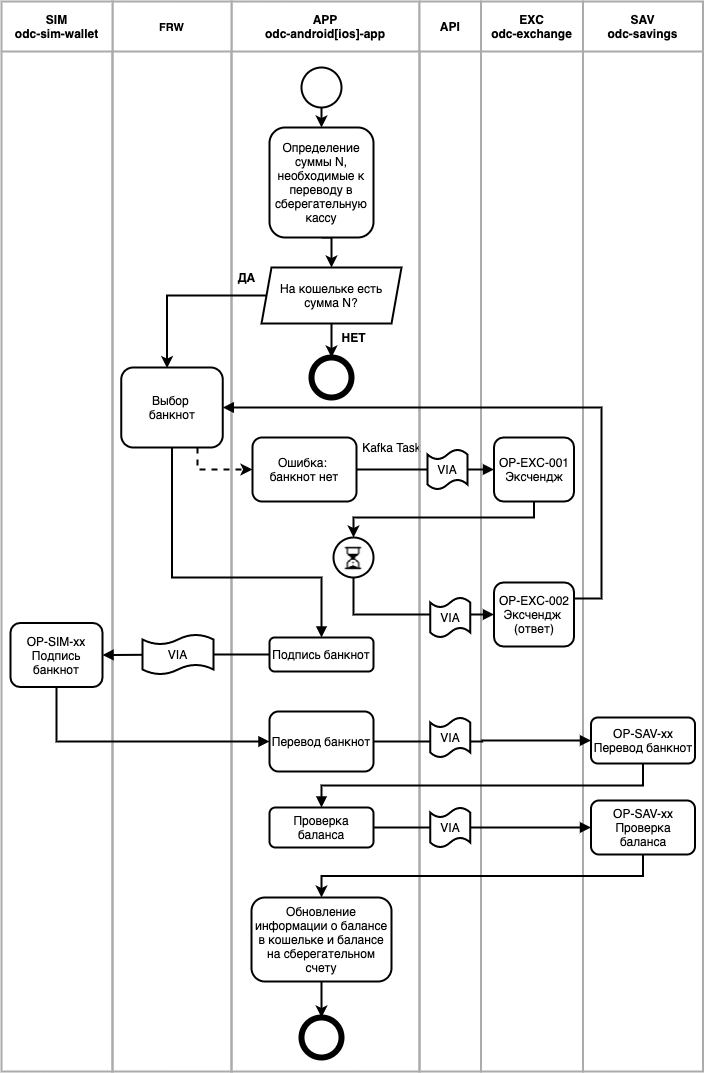

The diagram above was exported from draw.io. Its source (the exported page's mxGraphModel, read from the mxfile embedded in the PNG):
<mxGraphModel dx="788" dy="541" grid="1" gridSize="10" guides="1" tooltips="1" connect="1" arrows="1" fold="1" page="1" pageScale="1" pageWidth="827" pageHeight="1169" math="0" shadow="0">
  <root>
    <mxCell id="0" />
    <mxCell id="1" parent="0" />
    <mxCell id="KNjwiJUt0L8bClLNH3UJ-11" value="APP&#10;odc-android[ios]-app" style="swimlane;rounded=0;strokeWidth=2;startSize=50;strokeColor=#ABABAB;" parent="1" vertex="1">
      <mxGeometry x="370" y="4" width="188" height="1070" as="geometry">
        <mxRectangle x="370" y="4" width="150" height="50" as="alternateBounds" />
      </mxGeometry>
    </mxCell>
    <mxCell id="KNjwiJUt0L8bClLNH3UJ-19" style="edgeStyle=orthogonalEdgeStyle;rounded=0;orthogonalLoop=1;jettySize=auto;html=1;exitX=0.5;exitY=1;exitDx=0;exitDy=0;entryX=0.5;entryY=0;entryDx=0;entryDy=0;strokeWidth=2;" parent="KNjwiJUt0L8bClLNH3UJ-11" source="KNjwiJUt0L8bClLNH3UJ-12" target="KNjwiJUt0L8bClLNH3UJ-14" edge="1">
      <mxGeometry relative="1" as="geometry" />
    </mxCell>
    <mxCell id="KNjwiJUt0L8bClLNH3UJ-12" value="" style="ellipse;whiteSpace=wrap;html=1;aspect=fixed;rounded=0;strokeWidth=2;" parent="KNjwiJUt0L8bClLNH3UJ-11" vertex="1">
      <mxGeometry x="70" y="66" width="40" height="40" as="geometry" />
    </mxCell>
    <mxCell id="xIgBfrjEvkG0Zq9fjS99-21" style="edgeStyle=orthogonalEdgeStyle;rounded=0;orthogonalLoop=1;jettySize=auto;html=1;exitX=0.5;exitY=1;exitDx=0;exitDy=0;entryX=0.5;entryY=0;entryDx=0;entryDy=0;strokeWidth=2;" edge="1" parent="KNjwiJUt0L8bClLNH3UJ-11" source="KNjwiJUt0L8bClLNH3UJ-14" target="xIgBfrjEvkG0Zq9fjS99-22">
      <mxGeometry relative="1" as="geometry">
        <mxPoint x="90.00000000000023" y="256" as="targetPoint" />
      </mxGeometry>
    </mxCell>
    <mxCell id="KNjwiJUt0L8bClLNH3UJ-14" value="Определение суммы N, необходимые к переводу в сберегательную кассу" style="rounded=1;whiteSpace=wrap;html=1;strokeWidth=2;" parent="KNjwiJUt0L8bClLNH3UJ-11" vertex="1">
      <mxGeometry x="38" y="126" width="104" height="110" as="geometry" />
    </mxCell>
    <mxCell id="KNjwiJUt0L8bClLNH3UJ-33" value="Ошибка: &lt;br&gt;банкнот нет" style="rounded=1;whiteSpace=wrap;html=1;strokeWidth=2;" parent="KNjwiJUt0L8bClLNH3UJ-11" vertex="1">
      <mxGeometry x="21" y="436" width="104" height="64" as="geometry" />
    </mxCell>
    <mxCell id="KNjwiJUt0L8bClLNH3UJ-39" value="Подпись банкнот" style="rounded=1;whiteSpace=wrap;html=1;strokeWidth=2;" parent="KNjwiJUt0L8bClLNH3UJ-11" vertex="1">
      <mxGeometry x="38" y="636" width="104" height="34" as="geometry" />
    </mxCell>
    <mxCell id="KNjwiJUt0L8bClLNH3UJ-121" value="" style="ellipse;whiteSpace=wrap;html=1;aspect=fixed;rounded=0;strokeWidth=6;" parent="KNjwiJUt0L8bClLNH3UJ-11" vertex="1">
      <mxGeometry x="70" y="1016" width="40" height="40" as="geometry" />
    </mxCell>
    <mxCell id="xIgBfrjEvkG0Zq9fjS99-29" style="edgeStyle=orthogonalEdgeStyle;rounded=0;orthogonalLoop=1;jettySize=auto;html=1;exitX=0.5;exitY=1;exitDx=0;exitDy=0;entryX=0.5;entryY=0;entryDx=0;entryDy=0;fontSize=11;strokeWidth=2;" edge="1" parent="KNjwiJUt0L8bClLNH3UJ-11" source="xIgBfrjEvkG0Zq9fjS99-22" target="xIgBfrjEvkG0Zq9fjS99-23">
      <mxGeometry relative="1" as="geometry" />
    </mxCell>
    <mxCell id="xIgBfrjEvkG0Zq9fjS99-22" value="На кошельке есть сумма N?" style="shape=parallelogram;perimeter=parallelogramPerimeter;whiteSpace=wrap;html=1;fixedSize=1;verticalAlign=middle;strokeWidth=2;size=9.999999999999773;" vertex="1" parent="KNjwiJUt0L8bClLNH3UJ-11">
      <mxGeometry x="30" y="266" width="140" height="56" as="geometry" />
    </mxCell>
    <mxCell id="xIgBfrjEvkG0Zq9fjS99-23" value="" style="ellipse;whiteSpace=wrap;html=1;aspect=fixed;rounded=0;strokeWidth=6;" vertex="1" parent="KNjwiJUt0L8bClLNH3UJ-11">
      <mxGeometry x="80" y="356" width="40" height="40" as="geometry" />
    </mxCell>
    <mxCell id="xIgBfrjEvkG0Zq9fjS99-26" value="&lt;b&gt;НЕТ&lt;/b&gt;" style="text;html=1;align=center;verticalAlign=middle;resizable=0;points=[];autosize=1;strokeColor=none;fillColor=none;" vertex="1" parent="KNjwiJUt0L8bClLNH3UJ-11">
      <mxGeometry x="102" y="326" width="40" height="20" as="geometry" />
    </mxCell>
    <mxCell id="xIgBfrjEvkG0Zq9fjS99-28" value="&lt;b&gt;ДА&lt;/b&gt;" style="text;html=1;align=center;verticalAlign=middle;resizable=0;points=[];autosize=1;strokeColor=none;fillColor=none;" vertex="1" parent="KNjwiJUt0L8bClLNH3UJ-11">
      <mxGeometry y="266" width="30" height="20" as="geometry" />
    </mxCell>
    <mxCell id="KNjwiJUt0L8bClLNH3UJ-111" value="Kafka Task" style="text;html=1;align=center;verticalAlign=middle;resizable=0;points=[];autosize=1;strokeColor=none;fillColor=none;" parent="KNjwiJUt0L8bClLNH3UJ-11" vertex="1">
      <mxGeometry x="125" y="436" width="70" height="20" as="geometry" />
    </mxCell>
    <mxCell id="KNjwiJUt0L8bClLNH3UJ-46" value="" style="ellipse;whiteSpace=wrap;html=1;aspect=fixed;rounded=0;strokeWidth=2;" parent="KNjwiJUt0L8bClLNH3UJ-11" vertex="1">
      <mxGeometry x="102.00000000000006" y="536" width="40" height="40" as="geometry" />
    </mxCell>
    <mxCell id="KNjwiJUt0L8bClLNH3UJ-47" value="" style="shape=image;verticalLabelPosition=bottom;labelBackgroundColor=#ffffff;verticalAlign=top;aspect=fixed;imageAspect=0;image=https://clipartart.com/images/sand-clock-clipart-6.jpg;" parent="KNjwiJUt0L8bClLNH3UJ-11" vertex="1">
      <mxGeometry x="111.57999999999998" y="544.99" width="20.84" height="24.03" as="geometry" />
    </mxCell>
    <mxCell id="xIgBfrjEvkG0Zq9fjS99-12" value="Перевод банкнот" style="rounded=1;whiteSpace=wrap;html=1;strokeWidth=2;" vertex="1" parent="KNjwiJUt0L8bClLNH3UJ-11">
      <mxGeometry x="38" y="710" width="104" height="60" as="geometry" />
    </mxCell>
    <mxCell id="KNjwiJUt0L8bClLNH3UJ-58" value="Проверка баланса" style="rounded=1;whiteSpace=wrap;html=1;strokeWidth=2;" parent="KNjwiJUt0L8bClLNH3UJ-11" vertex="1">
      <mxGeometry x="38" y="806" width="104" height="40" as="geometry" />
    </mxCell>
    <mxCell id="xIgBfrjEvkG0Zq9fjS99-80" value="" style="edgeStyle=orthogonalEdgeStyle;rounded=0;orthogonalLoop=1;jettySize=auto;html=1;fontSize=11;startArrow=none;startFill=0;endArrow=classic;endFill=1;strokeWidth=2;" edge="1" parent="KNjwiJUt0L8bClLNH3UJ-11" source="KNjwiJUt0L8bClLNH3UJ-123" target="KNjwiJUt0L8bClLNH3UJ-121">
      <mxGeometry relative="1" as="geometry" />
    </mxCell>
    <mxCell id="KNjwiJUt0L8bClLNH3UJ-123" value="Обновление информации о балансе в кошельке и балансе на сберегательном счету" style="rounded=1;whiteSpace=wrap;html=1;strokeWidth=2;arcSize=16;" parent="KNjwiJUt0L8bClLNH3UJ-11" vertex="1">
      <mxGeometry x="20" y="896" width="140" height="84" as="geometry" />
    </mxCell>
    <mxCell id="KNjwiJUt0L8bClLNH3UJ-16" value="FRW" style="swimlane;rounded=0;strokeWidth=2;startSize=50;strokeColor=#ABABAB;verticalAlign=middle;fontSize=11;" parent="1" vertex="1">
      <mxGeometry x="251" y="4" width="119" height="1070" as="geometry" />
    </mxCell>
    <mxCell id="KNjwiJUt0L8bClLNH3UJ-25" value="Выбор &lt;br&gt;банкнот" style="rounded=1;whiteSpace=wrap;html=1;strokeWidth=2;" parent="KNjwiJUt0L8bClLNH3UJ-16" vertex="1">
      <mxGeometry x="8.75" y="366" width="101.5" height="80" as="geometry" />
    </mxCell>
    <mxCell id="KNjwiJUt0L8bClLNH3UJ-17" value="SIM&#10;odc-sim-wallet" style="swimlane;rounded=0;strokeWidth=2;startSize=50;strokeColor=#ABABAB;verticalAlign=middle;" parent="1" vertex="1">
      <mxGeometry x="140" y="4" width="111" height="1070" as="geometry" />
    </mxCell>
    <mxCell id="xIgBfrjEvkG0Zq9fjS99-55" value="OP-SIM-xx&lt;br&gt;Подпись банкнот" style="rounded=1;whiteSpace=wrap;html=1;strokeWidth=2;" vertex="1" parent="KNjwiJUt0L8bClLNH3UJ-17">
      <mxGeometry x="9" y="621.5" width="92" height="64" as="geometry" />
    </mxCell>
    <mxCell id="KNjwiJUt0L8bClLNH3UJ-92" value="API" style="swimlane;rounded=0;strokeWidth=2;startSize=50;strokeColor=#ABABAB;" parent="1" vertex="1">
      <mxGeometry x="558" y="4" width="61.5" height="1070" as="geometry" />
    </mxCell>
    <mxCell id="KNjwiJUt0L8bClLNH3UJ-103" style="edgeStyle=orthogonalEdgeStyle;rounded=0;orthogonalLoop=1;jettySize=auto;html=1;entryX=0;entryY=0.5;entryDx=0;entryDy=0;startArrow=none;startFill=0;endArrow=classic;endFill=1;strokeWidth=2;" parent="KNjwiJUt0L8bClLNH3UJ-92" edge="1">
      <mxGeometry relative="1" as="geometry">
        <Array as="points">
          <mxPoint x="-31" y="810" />
          <mxPoint x="-31" y="615" />
        </Array>
        <mxPoint x="25.5" y="810" as="sourcePoint" />
      </mxGeometry>
    </mxCell>
    <mxCell id="xIgBfrjEvkG0Zq9fjS99-7" value="EXC&#10;odc-exchange" style="swimlane;rounded=0;strokeWidth=2;startSize=50;strokeColor=#ABABAB;" vertex="1" parent="1">
      <mxGeometry x="619.5" y="4" width="102" height="1070" as="geometry" />
    </mxCell>
    <mxCell id="xIgBfrjEvkG0Zq9fjS99-8" style="edgeStyle=orthogonalEdgeStyle;rounded=0;orthogonalLoop=1;jettySize=auto;html=1;entryX=0;entryY=0.5;entryDx=0;entryDy=0;startArrow=none;startFill=0;endArrow=classic;endFill=1;strokeWidth=2;" edge="1" parent="xIgBfrjEvkG0Zq9fjS99-7">
      <mxGeometry relative="1" as="geometry">
        <Array as="points">
          <mxPoint x="-31" y="810" />
          <mxPoint x="-31" y="615" />
        </Array>
        <mxPoint x="25.5" y="810" as="sourcePoint" />
      </mxGeometry>
    </mxCell>
    <mxCell id="xIgBfrjEvkG0Zq9fjS99-32" value="OP-EXC-001&lt;br&gt;Эксчендж" style="rounded=1;whiteSpace=wrap;html=1;strokeWidth=2;" vertex="1" parent="xIgBfrjEvkG0Zq9fjS99-7">
      <mxGeometry x="13" y="436" width="80" height="64" as="geometry" />
    </mxCell>
    <mxCell id="xIgBfrjEvkG0Zq9fjS99-43" value="OP-EXC-002&lt;br&gt;Эксчендж&amp;nbsp;&lt;br&gt;(ответ)" style="rounded=1;whiteSpace=wrap;html=1;strokeWidth=2;" vertex="1" parent="xIgBfrjEvkG0Zq9fjS99-7">
      <mxGeometry x="13" y="581" width="80" height="64" as="geometry" />
    </mxCell>
    <mxCell id="xIgBfrjEvkG0Zq9fjS99-13" value="SAV&#10;odc-savings" style="swimlane;rounded=0;strokeWidth=2;startSize=50;strokeColor=#ABABAB;" vertex="1" parent="1">
      <mxGeometry x="721.5" y="4" width="120" height="1070" as="geometry" />
    </mxCell>
    <mxCell id="xIgBfrjEvkG0Zq9fjS99-14" style="edgeStyle=orthogonalEdgeStyle;rounded=0;orthogonalLoop=1;jettySize=auto;html=1;entryX=0;entryY=0.5;entryDx=0;entryDy=0;startArrow=none;startFill=0;endArrow=classic;endFill=1;strokeWidth=2;" edge="1" parent="xIgBfrjEvkG0Zq9fjS99-13">
      <mxGeometry relative="1" as="geometry">
        <Array as="points">
          <mxPoint x="-31" y="810" />
          <mxPoint x="-31" y="615" />
        </Array>
        <mxPoint x="25.5" y="810" as="sourcePoint" />
      </mxGeometry>
    </mxCell>
    <mxCell id="KNjwiJUt0L8bClLNH3UJ-91" value="OP-SAV-xx&lt;br&gt;Перевод банкнот" style="rounded=1;whiteSpace=wrap;html=1;strokeWidth=2;" parent="xIgBfrjEvkG0Zq9fjS99-13" vertex="1">
      <mxGeometry x="8" y="716" width="104" height="46" as="geometry" />
    </mxCell>
    <mxCell id="xIgBfrjEvkG0Zq9fjS99-74" value="OP-SAV-xx&lt;br&gt;Проверка баланса" style="rounded=1;whiteSpace=wrap;html=1;strokeWidth=2;" vertex="1" parent="xIgBfrjEvkG0Zq9fjS99-13">
      <mxGeometry x="8" y="799" width="104" height="54" as="geometry" />
    </mxCell>
    <mxCell id="xIgBfrjEvkG0Zq9fjS99-27" style="edgeStyle=orthogonalEdgeStyle;rounded=0;orthogonalLoop=1;jettySize=auto;html=1;exitX=0;exitY=0.5;exitDx=0;exitDy=0;entryX=0.451;entryY=0.008;entryDx=0;entryDy=0;strokeWidth=2;entryPerimeter=0;" edge="1" parent="1" source="xIgBfrjEvkG0Zq9fjS99-22" target="KNjwiJUt0L8bClLNH3UJ-25">
      <mxGeometry relative="1" as="geometry" />
    </mxCell>
    <mxCell id="xIgBfrjEvkG0Zq9fjS99-30" style="edgeStyle=orthogonalEdgeStyle;rounded=0;orthogonalLoop=1;jettySize=auto;html=1;exitX=0.75;exitY=1;exitDx=0;exitDy=0;entryX=0;entryY=0.5;entryDx=0;entryDy=0;fontSize=11;strokeWidth=2;dashed=1;" edge="1" parent="1" source="KNjwiJUt0L8bClLNH3UJ-25" target="KNjwiJUt0L8bClLNH3UJ-33">
      <mxGeometry relative="1" as="geometry" />
    </mxCell>
    <mxCell id="xIgBfrjEvkG0Zq9fjS99-53" style="edgeStyle=orthogonalEdgeStyle;rounded=0;orthogonalLoop=1;jettySize=auto;html=1;exitX=1;exitY=0.25;exitDx=0;exitDy=0;entryX=1;entryY=0.5;entryDx=0;entryDy=0;fontSize=11;startArrow=none;startFill=0;endArrow=block;endFill=1;strokeWidth=2;" edge="1" parent="1" source="xIgBfrjEvkG0Zq9fjS99-43" target="KNjwiJUt0L8bClLNH3UJ-25">
      <mxGeometry relative="1" as="geometry">
        <Array as="points">
          <mxPoint x="740" y="601" />
          <mxPoint x="740" y="410" />
        </Array>
      </mxGeometry>
    </mxCell>
    <mxCell id="xIgBfrjEvkG0Zq9fjS99-54" style="edgeStyle=orthogonalEdgeStyle;rounded=0;orthogonalLoop=1;jettySize=auto;html=1;exitX=0.5;exitY=1;exitDx=0;exitDy=0;entryX=0.5;entryY=0;entryDx=0;entryDy=0;fontSize=11;startArrow=none;startFill=0;endArrow=block;endFill=1;strokeWidth=2;" edge="1" parent="1" source="KNjwiJUt0L8bClLNH3UJ-25" target="KNjwiJUt0L8bClLNH3UJ-39">
      <mxGeometry relative="1" as="geometry">
        <Array as="points">
          <mxPoint x="311" y="580" />
          <mxPoint x="460" y="580" />
        </Array>
      </mxGeometry>
    </mxCell>
    <mxCell id="xIgBfrjEvkG0Zq9fjS99-58" style="edgeStyle=orthogonalEdgeStyle;rounded=0;orthogonalLoop=1;jettySize=auto;html=1;exitX=0.5;exitY=1;exitDx=0;exitDy=0;entryX=0;entryY=0.5;entryDx=0;entryDy=0;fontSize=11;startArrow=none;startFill=0;endArrow=block;endFill=1;strokeWidth=2;" edge="1" parent="1" source="xIgBfrjEvkG0Zq9fjS99-55" target="xIgBfrjEvkG0Zq9fjS99-12">
      <mxGeometry relative="1" as="geometry" />
    </mxCell>
    <mxCell id="xIgBfrjEvkG0Zq9fjS99-64" style="edgeStyle=orthogonalEdgeStyle;rounded=0;orthogonalLoop=1;jettySize=auto;html=1;exitX=0.5;exitY=1;exitDx=0;exitDy=0;entryX=0;entryY=0.5;entryDx=0;entryDy=0;fontSize=11;startArrow=none;startFill=0;endArrow=block;endFill=1;strokeWidth=2;" edge="1" parent="1" source="KNjwiJUt0L8bClLNH3UJ-46" target="xIgBfrjEvkG0Zq9fjS99-43">
      <mxGeometry relative="1" as="geometry" />
    </mxCell>
    <mxCell id="xIgBfrjEvkG0Zq9fjS99-65" value="VIA" style="shape=tape;whiteSpace=wrap;html=1;rounded=0;strokeColor=#000000;strokeWidth=2;verticalAlign=middle;size=0.25;" vertex="1" parent="1">
      <mxGeometry x="568.75" y="600" width="40" height="40" as="geometry" />
    </mxCell>
    <mxCell id="xIgBfrjEvkG0Zq9fjS99-66" style="edgeStyle=orthogonalEdgeStyle;rounded=0;orthogonalLoop=1;jettySize=auto;html=1;exitX=1;exitY=0.5;exitDx=0;exitDy=0;entryX=0;entryY=0.5;entryDx=0;entryDy=0;fontSize=11;startArrow=none;startFill=0;endArrow=block;endFill=1;strokeWidth=2;" edge="1" parent="1" source="KNjwiJUt0L8bClLNH3UJ-33" target="xIgBfrjEvkG0Zq9fjS99-32">
      <mxGeometry relative="1" as="geometry" />
    </mxCell>
    <mxCell id="xIgBfrjEvkG0Zq9fjS99-67" value="VIA" style="shape=tape;whiteSpace=wrap;html=1;rounded=0;strokeColor=#000000;strokeWidth=2;verticalAlign=middle;size=0.25;" vertex="1" parent="1">
      <mxGeometry x="566" y="452" width="40" height="40" as="geometry" />
    </mxCell>
    <mxCell id="xIgBfrjEvkG0Zq9fjS99-68" style="edgeStyle=orthogonalEdgeStyle;rounded=0;orthogonalLoop=1;jettySize=auto;html=1;exitX=0;exitY=0.5;exitDx=0;exitDy=0;fontSize=11;startArrow=none;startFill=0;endArrow=block;endFill=1;strokeWidth=2;" edge="1" parent="1" source="KNjwiJUt0L8bClLNH3UJ-39" target="xIgBfrjEvkG0Zq9fjS99-55">
      <mxGeometry relative="1" as="geometry" />
    </mxCell>
    <mxCell id="xIgBfrjEvkG0Zq9fjS99-69" value="VIA" style="shape=tape;whiteSpace=wrap;html=1;rounded=0;strokeColor=#000000;strokeWidth=2;verticalAlign=middle;size=0.25;" vertex="1" parent="1">
      <mxGeometry x="281" y="637" width="71" height="40" as="geometry" />
    </mxCell>
    <mxCell id="xIgBfrjEvkG0Zq9fjS99-71" style="edgeStyle=orthogonalEdgeStyle;rounded=0;orthogonalLoop=1;jettySize=auto;html=1;exitX=1;exitY=0.5;exitDx=0;exitDy=0;entryX=0;entryY=0.5;entryDx=0;entryDy=0;fontSize=11;startArrow=none;startFill=0;endArrow=block;endFill=1;strokeWidth=2;" edge="1" parent="1" source="xIgBfrjEvkG0Zq9fjS99-12" target="KNjwiJUt0L8bClLNH3UJ-91">
      <mxGeometry relative="1" as="geometry" />
    </mxCell>
    <mxCell id="xIgBfrjEvkG0Zq9fjS99-72" value="VIA" style="shape=tape;whiteSpace=wrap;html=1;rounded=0;strokeColor=#000000;strokeWidth=2;verticalAlign=middle;size=0.25;" vertex="1" parent="1">
      <mxGeometry x="568.75" y="720" width="40" height="40" as="geometry" />
    </mxCell>
    <mxCell id="xIgBfrjEvkG0Zq9fjS99-73" style="edgeStyle=orthogonalEdgeStyle;rounded=0;orthogonalLoop=1;jettySize=auto;html=1;exitX=0.5;exitY=1;exitDx=0;exitDy=0;entryX=0.5;entryY=0;entryDx=0;entryDy=0;fontSize=11;startArrow=none;startFill=0;endArrow=block;endFill=1;strokeWidth=2;" edge="1" parent="1" source="KNjwiJUt0L8bClLNH3UJ-91" target="KNjwiJUt0L8bClLNH3UJ-58">
      <mxGeometry relative="1" as="geometry" />
    </mxCell>
    <mxCell id="xIgBfrjEvkG0Zq9fjS99-75" style="edgeStyle=orthogonalEdgeStyle;rounded=0;orthogonalLoop=1;jettySize=auto;html=1;exitX=1;exitY=0.5;exitDx=0;exitDy=0;fontSize=11;startArrow=none;startFill=0;endArrow=block;endFill=1;strokeWidth=2;" edge="1" parent="1" source="KNjwiJUt0L8bClLNH3UJ-58" target="xIgBfrjEvkG0Zq9fjS99-74">
      <mxGeometry relative="1" as="geometry" />
    </mxCell>
    <mxCell id="xIgBfrjEvkG0Zq9fjS99-77" value="VIA" style="shape=tape;whiteSpace=wrap;html=1;rounded=0;strokeColor=#000000;strokeWidth=2;verticalAlign=middle;size=0.25;" vertex="1" parent="1">
      <mxGeometry x="568.75" y="810" width="40" height="40" as="geometry" />
    </mxCell>
    <mxCell id="xIgBfrjEvkG0Zq9fjS99-78" style="edgeStyle=orthogonalEdgeStyle;rounded=0;orthogonalLoop=1;jettySize=auto;html=1;exitX=0.5;exitY=1;exitDx=0;exitDy=0;entryX=0.5;entryY=0;entryDx=0;entryDy=0;fontSize=11;startArrow=none;startFill=0;endArrow=classic;endFill=1;strokeWidth=2;" edge="1" parent="1" source="xIgBfrjEvkG0Zq9fjS99-32" target="KNjwiJUt0L8bClLNH3UJ-46">
      <mxGeometry relative="1" as="geometry">
        <Array as="points">
          <mxPoint x="673" y="520" />
          <mxPoint x="492" y="520" />
        </Array>
      </mxGeometry>
    </mxCell>
    <mxCell id="xIgBfrjEvkG0Zq9fjS99-79" style="edgeStyle=orthogonalEdgeStyle;rounded=0;orthogonalLoop=1;jettySize=auto;html=1;exitX=0.5;exitY=1;exitDx=0;exitDy=0;fontSize=11;startArrow=none;startFill=0;endArrow=classic;endFill=1;strokeWidth=2;" edge="1" parent="1" source="xIgBfrjEvkG0Zq9fjS99-74" target="KNjwiJUt0L8bClLNH3UJ-123">
      <mxGeometry relative="1" as="geometry" />
    </mxCell>
  </root>
</mxGraphModel>